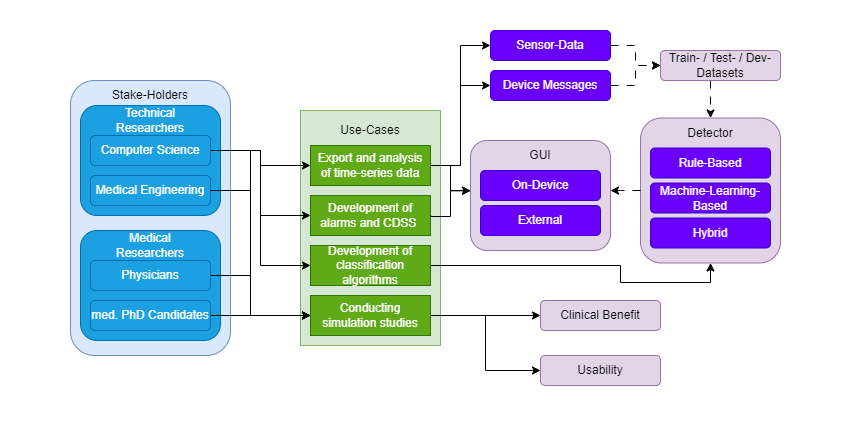

The diagram above was exported from draw.io. Its source (the exported page's mxGraphModel, read from the mxfile embedded in the PNG):
<mxGraphModel dx="3760" dy="1182" grid="1" gridSize="10" guides="1" tooltips="1" connect="1" arrows="1" fold="1" page="1" pageScale="1" pageWidth="850" pageHeight="1100" math="0" shadow="0">
  <root>
    <mxCell id="0" />
    <mxCell id="1" parent="0" />
    <mxCell id="2" value="" style="group;strokeColor=none;" parent="1" vertex="1" connectable="0">
      <mxGeometry x="-1700" y="150" width="850" height="440" as="geometry" />
    </mxCell>
    <mxCell id="4" value="" style="rounded=1;whiteSpace=wrap;html=1;fillColor=#dae8fc;strokeColor=#6c8ebf;" parent="2" vertex="1">
      <mxGeometry x="70" y="80" width="160" height="275" as="geometry" />
    </mxCell>
    <mxCell id="5" value="Stake-Holders" style="text;html=1;align=center;verticalAlign=middle;whiteSpace=wrap;rounded=0;" parent="2" vertex="1">
      <mxGeometry x="105" y="80" width="90" height="30" as="geometry" />
    </mxCell>
    <mxCell id="6" value="" style="rounded=1;whiteSpace=wrap;html=1;fillColor=#1ba1e2;fontColor=#ffffff;strokeColor=#006EAF;" parent="2" vertex="1">
      <mxGeometry x="80" y="105" width="140" height="110" as="geometry" />
    </mxCell>
    <mxCell id="7" value="Technical Researchers" style="text;html=1;align=center;verticalAlign=middle;whiteSpace=wrap;rounded=0;fontColor=#FFFFFF;" parent="2" vertex="1">
      <mxGeometry x="100" y="105" width="100" height="30" as="geometry" />
    </mxCell>
    <mxCell id="8" value="Medical Engineering" style="rounded=1;whiteSpace=wrap;html=1;fillColor=#1ba1e2;fontColor=#ffffff;strokeColor=#006EAF;" parent="2" vertex="1">
      <mxGeometry x="90" y="175" width="120" height="30" as="geometry" />
    </mxCell>
    <mxCell id="9" value="" style="rounded=0;whiteSpace=wrap;html=1;fillColor=#d5e8d4;strokeColor=#82b366;" parent="2" vertex="1">
      <mxGeometry x="300" y="110" width="140" height="235" as="geometry" />
    </mxCell>
    <mxCell id="10" value="Use-Cases" style="text;html=1;align=center;verticalAlign=middle;whiteSpace=wrap;rounded=0;" parent="2" vertex="1">
      <mxGeometry x="330" y="115" width="80" height="30" as="geometry" />
    </mxCell>
    <mxCell id="11" style="edgeStyle=orthogonalEdgeStyle;rounded=0;orthogonalLoop=1;jettySize=auto;html=1;entryX=0;entryY=0.5;entryDx=0;entryDy=0;" parent="2" source="14" target="35" edge="1">
      <mxGeometry relative="1" as="geometry" />
    </mxCell>
    <mxCell id="12" style="edgeStyle=orthogonalEdgeStyle;rounded=0;orthogonalLoop=1;jettySize=auto;html=1;entryX=0;entryY=0.5;entryDx=0;entryDy=0;" parent="2" source="14" target="37" edge="1">
      <mxGeometry relative="1" as="geometry" />
    </mxCell>
    <mxCell id="13" style="edgeStyle=orthogonalEdgeStyle;rounded=0;orthogonalLoop=1;jettySize=auto;html=1;entryX=0.001;entryY=0.456;entryDx=0;entryDy=0;entryPerimeter=0;" parent="2" source="14" target="47" edge="1">
      <mxGeometry relative="1" as="geometry">
        <Array as="points">
          <mxPoint x="450" y="165" />
          <mxPoint x="450" y="190" />
        </Array>
      </mxGeometry>
    </mxCell>
    <mxCell id="14" value="Export and analysis of time-series data" style="rounded=0;whiteSpace=wrap;html=1;fillColor=#60a917;fontColor=#ffffff;strokeColor=#2D7600;" parent="2" vertex="1">
      <mxGeometry x="310" y="145" width="120" height="40" as="geometry" />
    </mxCell>
    <mxCell id="15" style="edgeStyle=orthogonalEdgeStyle;rounded=0;orthogonalLoop=1;jettySize=auto;html=1;entryX=0.5;entryY=1;entryDx=0;entryDy=0;" parent="2" source="16" target="33" edge="1">
      <mxGeometry relative="1" as="geometry">
        <Array as="points">
          <mxPoint x="620" y="265" />
          <mxPoint x="620" y="282" />
          <mxPoint x="710" y="282" />
        </Array>
      </mxGeometry>
    </mxCell>
    <mxCell id="16" value="Development of classification algorithms" style="rounded=0;whiteSpace=wrap;html=1;fillColor=#60a917;fontColor=#ffffff;strokeColor=#2D7600;" parent="2" vertex="1">
      <mxGeometry x="310" y="245" width="120" height="40" as="geometry" />
    </mxCell>
    <mxCell id="17" value="Development of alarms and CDSS&amp;nbsp;" style="rounded=0;whiteSpace=wrap;html=1;fillColor=#60a917;fontColor=#ffffff;strokeColor=#2D7600;" parent="2" vertex="1">
      <mxGeometry x="310" y="195" width="120" height="40" as="geometry" />
    </mxCell>
    <mxCell id="18" style="edgeStyle=orthogonalEdgeStyle;rounded=0;orthogonalLoop=1;jettySize=auto;html=1;" parent="2" source="20" target="44" edge="1">
      <mxGeometry relative="1" as="geometry" />
    </mxCell>
    <mxCell id="19" style="edgeStyle=orthogonalEdgeStyle;rounded=0;orthogonalLoop=1;jettySize=auto;html=1;entryX=0;entryY=0.5;entryDx=0;entryDy=0;" parent="2" source="20" target="45" edge="1">
      <mxGeometry relative="1" as="geometry" />
    </mxCell>
    <mxCell id="20" value="Conducting simulation studies" style="rounded=0;whiteSpace=wrap;html=1;fillColor=#60a917;fontColor=#ffffff;strokeColor=#2D7600;" parent="2" vertex="1">
      <mxGeometry x="310" y="295" width="120" height="40" as="geometry" />
    </mxCell>
    <mxCell id="21" value="" style="rounded=1;whiteSpace=wrap;html=1;fillColor=#1ba1e2;fontColor=#ffffff;strokeColor=#006EAF;" parent="2" vertex="1">
      <mxGeometry x="80" y="230" width="140" height="110" as="geometry" />
    </mxCell>
    <mxCell id="22" value="Medical Researchers" style="text;html=1;align=center;verticalAlign=middle;whiteSpace=wrap;rounded=0;fontColor=#FFFFFF;" parent="2" vertex="1">
      <mxGeometry x="100" y="230" width="100" height="30" as="geometry" />
    </mxCell>
    <mxCell id="23" style="edgeStyle=orthogonalEdgeStyle;rounded=0;orthogonalLoop=1;jettySize=auto;html=1;entryX=0;entryY=0.5;entryDx=0;entryDy=0;" parent="2" source="24" target="20" edge="1">
      <mxGeometry relative="1" as="geometry" />
    </mxCell>
    <mxCell id="24" value="med. PhD Candidates" style="rounded=1;whiteSpace=wrap;html=1;fillColor=#1ba1e2;fontColor=#ffffff;strokeColor=#006EAF;" parent="2" vertex="1">
      <mxGeometry x="90" y="300" width="120" height="30" as="geometry" />
    </mxCell>
    <mxCell id="25" style="edgeStyle=orthogonalEdgeStyle;rounded=0;orthogonalLoop=1;jettySize=auto;html=1;entryX=0;entryY=0.5;entryDx=0;entryDy=0;" parent="2" source="26" target="20" edge="1">
      <mxGeometry relative="1" as="geometry">
        <Array as="points">
          <mxPoint x="250" y="275" />
          <mxPoint x="250" y="315" />
        </Array>
      </mxGeometry>
    </mxCell>
    <mxCell id="26" value="Physicians" style="rounded=1;whiteSpace=wrap;html=1;fillColor=#1ba1e2;fontColor=#ffffff;strokeColor=#006EAF;" parent="2" vertex="1">
      <mxGeometry x="90" y="260" width="120" height="30" as="geometry" />
    </mxCell>
    <mxCell id="27" style="edgeStyle=orthogonalEdgeStyle;rounded=0;orthogonalLoop=1;jettySize=auto;html=1;entryX=0;entryY=0.5;entryDx=0;entryDy=0;" parent="2" source="31" target="14" edge="1">
      <mxGeometry relative="1" as="geometry" />
    </mxCell>
    <mxCell id="28" style="edgeStyle=orthogonalEdgeStyle;rounded=0;orthogonalLoop=1;jettySize=auto;html=1;entryX=0;entryY=0.5;entryDx=0;entryDy=0;" parent="2" source="31" target="17" edge="1">
      <mxGeometry relative="1" as="geometry" />
    </mxCell>
    <mxCell id="29" style="edgeStyle=orthogonalEdgeStyle;rounded=0;orthogonalLoop=1;jettySize=auto;html=1;entryX=0;entryY=0.5;entryDx=0;entryDy=0;" parent="2" source="31" target="16" edge="1">
      <mxGeometry relative="1" as="geometry" />
    </mxCell>
    <mxCell id="30" style="edgeStyle=orthogonalEdgeStyle;rounded=0;orthogonalLoop=1;jettySize=auto;html=1;entryX=0;entryY=0.5;entryDx=0;entryDy=0;" parent="2" source="31" target="20" edge="1">
      <mxGeometry relative="1" as="geometry">
        <Array as="points">
          <mxPoint x="250" y="150" />
          <mxPoint x="250" y="315" />
        </Array>
      </mxGeometry>
    </mxCell>
    <mxCell id="31" value="Computer Science" style="rounded=1;whiteSpace=wrap;html=1;fillColor=#1ba1e2;fontColor=#ffffff;strokeColor=#006EAF;" parent="2" vertex="1">
      <mxGeometry x="90" y="135" width="120" height="30" as="geometry" />
    </mxCell>
    <mxCell id="32" style="edgeStyle=orthogonalEdgeStyle;rounded=0;orthogonalLoop=1;jettySize=auto;html=1;entryX=0;entryY=0.5;entryDx=0;entryDy=0;" parent="2" source="8" target="20" edge="1">
      <mxGeometry relative="1" as="geometry">
        <Array as="points">
          <mxPoint x="250" y="190" />
          <mxPoint x="250" y="315" />
        </Array>
      </mxGeometry>
    </mxCell>
    <mxCell id="33" value="" style="rounded=1;whiteSpace=wrap;html=1;fillColor=#e1d5e7;strokeColor=#9673a6;" parent="2" vertex="1">
      <mxGeometry x="640" y="117.5" width="140" height="145" as="geometry" />
    </mxCell>
    <mxCell id="34" style="edgeStyle=orthogonalEdgeStyle;rounded=0;orthogonalLoop=1;jettySize=auto;html=1;entryX=0;entryY=0.5;entryDx=0;entryDy=0;dashed=1;dashPattern=8 8;" parent="2" source="35" target="39" edge="1">
      <mxGeometry relative="1" as="geometry" />
    </mxCell>
    <mxCell id="35" value="Sensor-Data" style="rounded=1;whiteSpace=wrap;html=1;fillColor=#6a00ff;fontColor=#ffffff;strokeColor=#3700CC;" parent="2" vertex="1">
      <mxGeometry x="490" y="30" width="120" height="30" as="geometry" />
    </mxCell>
    <mxCell id="36" style="edgeStyle=orthogonalEdgeStyle;rounded=0;orthogonalLoop=1;jettySize=auto;html=1;entryX=0;entryY=0.5;entryDx=0;entryDy=0;dashed=1;dashPattern=8 8;" parent="2" source="37" target="39" edge="1">
      <mxGeometry relative="1" as="geometry" />
    </mxCell>
    <mxCell id="37" value="Device Messages" style="rounded=1;whiteSpace=wrap;html=1;fillColor=#6a00ff;fontColor=#ffffff;strokeColor=#3700CC;" parent="2" vertex="1">
      <mxGeometry x="490" y="70" width="120" height="30" as="geometry" />
    </mxCell>
    <mxCell id="38" style="edgeStyle=orthogonalEdgeStyle;rounded=0;orthogonalLoop=1;jettySize=auto;html=1;entryX=0.5;entryY=0;entryDx=0;entryDy=0;dashed=1;dashPattern=8 8;" parent="2" target="43" edge="1">
      <mxGeometry relative="1" as="geometry">
        <mxPoint x="710" y="80" as="sourcePoint" />
      </mxGeometry>
    </mxCell>
    <mxCell id="39" value="Train- / Test- / Dev-Datasets" style="rounded=1;whiteSpace=wrap;html=1;fillColor=#e1d5e7;strokeColor=#9673a6;" parent="2" vertex="1">
      <mxGeometry x="660" y="50" width="120" height="30" as="geometry" />
    </mxCell>
    <mxCell id="40" value="Rule-Based" style="rounded=1;whiteSpace=wrap;html=1;fillColor=#6a00ff;strokeColor=#3700CC;fontColor=#ffffff;" parent="2" vertex="1">
      <mxGeometry x="650" y="147.5" width="120" height="30" as="geometry" />
    </mxCell>
    <mxCell id="41" value="Machine-Learning-Based" style="rounded=1;whiteSpace=wrap;html=1;fillColor=#6a00ff;fontColor=#ffffff;strokeColor=#3700CC;" parent="2" vertex="1">
      <mxGeometry x="650" y="182.5" width="120" height="30" as="geometry" />
    </mxCell>
    <mxCell id="42" value="Hybrid" style="rounded=1;whiteSpace=wrap;html=1;fillColor=#6a00ff;fontColor=#ffffff;strokeColor=#3700CC;" parent="2" vertex="1">
      <mxGeometry x="650" y="217.5" width="120" height="30" as="geometry" />
    </mxCell>
    <mxCell id="43" value="Detector" style="text;html=1;align=center;verticalAlign=middle;whiteSpace=wrap;rounded=0;" parent="2" vertex="1">
      <mxGeometry x="680" y="117.5" width="60" height="30" as="geometry" />
    </mxCell>
    <mxCell id="44" value="Clinical Benefit" style="rounded=1;whiteSpace=wrap;html=1;fillColor=#e1d5e7;strokeColor=#9673a6;" parent="2" vertex="1">
      <mxGeometry x="540" y="300" width="120" height="30" as="geometry" />
    </mxCell>
    <mxCell id="45" value="Usability" style="rounded=1;whiteSpace=wrap;html=1;fillColor=#e1d5e7;strokeColor=#9673a6;" parent="2" vertex="1">
      <mxGeometry x="540" y="355" width="120" height="30" as="geometry" />
    </mxCell>
    <mxCell id="46" value="" style="group" parent="2" vertex="1" connectable="0">
      <mxGeometry x="470" y="140" width="140" height="110" as="geometry" />
    </mxCell>
    <mxCell id="47" value="" style="rounded=1;whiteSpace=wrap;html=1;fillColor=#e1d5e7;strokeColor=#9673a6;" parent="46" vertex="1">
      <mxGeometry width="140" height="110" as="geometry" />
    </mxCell>
    <mxCell id="48" value="GUI" style="text;html=1;align=center;verticalAlign=middle;whiteSpace=wrap;rounded=0;" parent="46" vertex="1">
      <mxGeometry x="40" width="60" height="30" as="geometry" />
    </mxCell>
    <mxCell id="49" value="On-Device" style="rounded=1;whiteSpace=wrap;html=1;fillColor=#6a00ff;fontColor=#ffffff;strokeColor=#3700CC;" parent="46" vertex="1">
      <mxGeometry x="10" y="30" width="120" height="30" as="geometry" />
    </mxCell>
    <mxCell id="50" value="External" style="rounded=1;whiteSpace=wrap;html=1;fillColor=#6a00ff;fontColor=#ffffff;strokeColor=#3700CC;" parent="46" vertex="1">
      <mxGeometry x="10" y="65" width="120" height="30" as="geometry" />
    </mxCell>
    <mxCell id="51" style="edgeStyle=orthogonalEdgeStyle;rounded=0;orthogonalLoop=1;jettySize=auto;html=1;entryX=-0.001;entryY=0.456;entryDx=0;entryDy=0;entryPerimeter=0;" parent="46" edge="1">
      <mxGeometry relative="1" as="geometry">
        <mxPoint x="-39.860000000000014" y="75" as="sourcePoint" />
        <mxPoint y="50.160000000000025" as="targetPoint" />
        <Array as="points">
          <mxPoint x="-40" y="76" />
          <mxPoint x="-20" y="76" />
          <mxPoint x="-20" y="50" />
        </Array>
      </mxGeometry>
    </mxCell>
    <mxCell id="52" style="edgeStyle=orthogonalEdgeStyle;rounded=0;orthogonalLoop=1;jettySize=auto;html=1;entryX=1;entryY=0.455;entryDx=0;entryDy=0;entryPerimeter=0;dashed=1;dashPattern=8 8;" parent="2" source="33" target="47" edge="1">
      <mxGeometry relative="1" as="geometry" />
    </mxCell>
  </root>
</mxGraphModel>